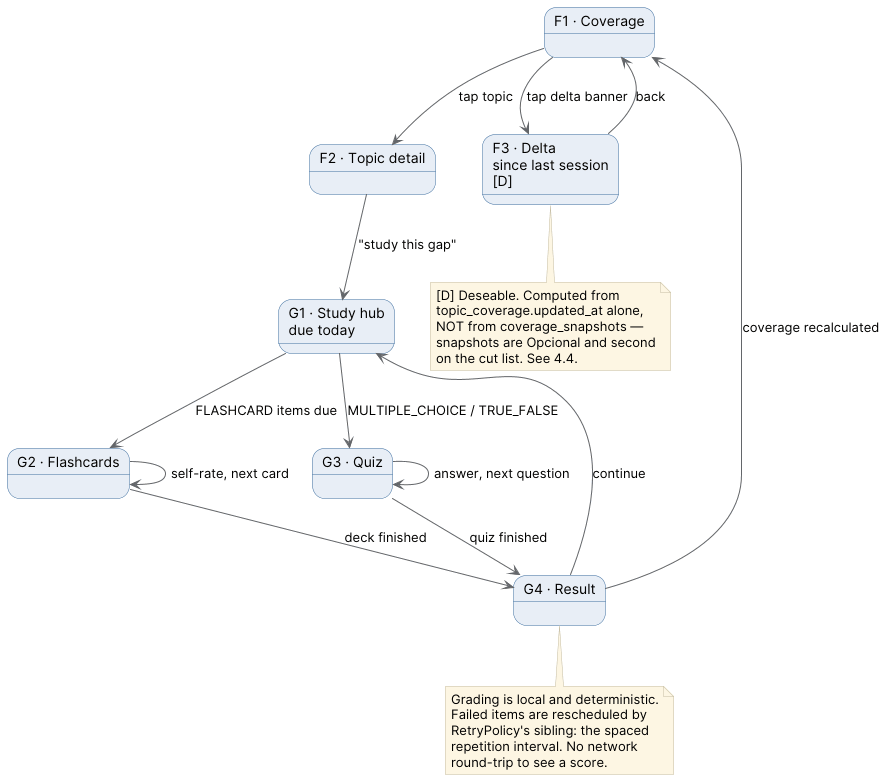

The diagram above was rendered by PlantUML. Its source (embedded in the PNG):
@startuml 18_nav_study_flow
skinparam backgroundColor #FFFFFF
skinparam shadowing false
skinparam noteBackgroundColor #FDF6E3
skinparam noteBorderColor #C4BCA3
skinparam defaultFontName Inter
skinparam ArrowColor #63666A
skinparam state {
  BackgroundColor #E8EEF6
  BorderColor #3E6E9E
  FontName Inter
}

state "F1 · Coverage" as F1
state "F2 · Topic detail" as F2
state "F3 · Delta\nsince last session\n[D]" as F3
state "G1 · Study hub\ndue today" as G1
state "G2 · Flashcards" as G2
state "G3 · Quiz" as G3
state "G4 · Result" as G4

F1 --> F2 : tap topic
F1 --> F3 : tap delta banner
F2 --> G1 : "study this gap"
F3 --> F1 : back
G1 --> G2 : FLASHCARD items due
G1 --> G3 : MULTIPLE_CHOICE / TRUE_FALSE
G2 --> G2 : self-rate, next card
G2 --> G4 : deck finished
G3 --> G3 : answer, next question
G3 --> G4 : quiz finished
G4 --> G1 : continue
G4 --> F1 : coverage recalculated

note bottom of G4
  Grading is local and deterministic.
  Failed items are rescheduled by
  RetryPolicy's sibling: the spaced
  repetition interval. No network
  round-trip to see a score.
end note

note bottom of F3
  [D] Deseable. Computed from
  topic_coverage.updated_at alone,
  NOT from coverage_snapshots —
  snapshots are Opcional and second
  on the cut list. See 4.4.
end note
@enduml